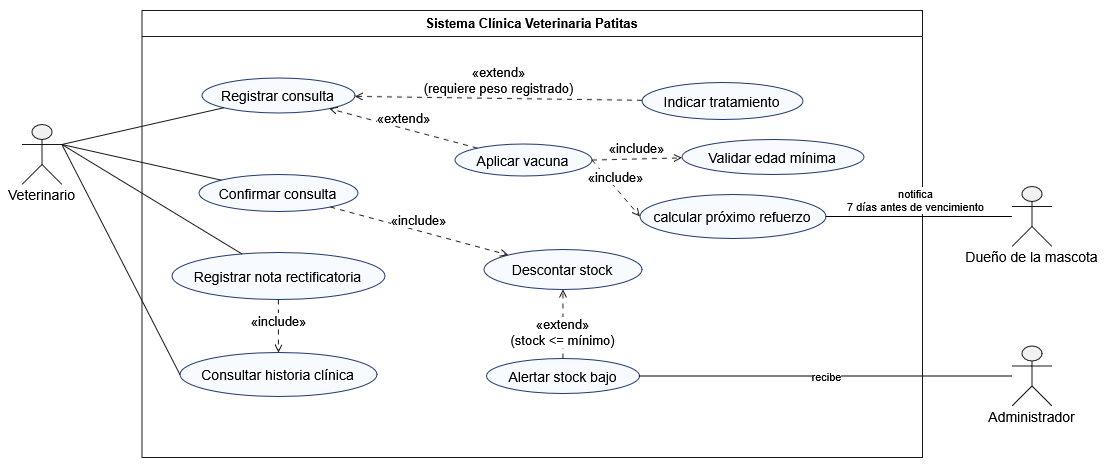

The diagram above was exported from draw.io. Its source (the exported page's mxGraphModel, read from the mxfile embedded in the PNG):
<mxGraphModel dx="3207" dy="163" grid="1" gridSize="10" guides="1" tooltips="1" connect="1" arrows="1" fold="1" page="1" pageScale="1" pageWidth="850" pageHeight="1100" math="0" shadow="0">
  <root>
    <mxCell id="0" />
    <mxCell id="1" parent="0" />
    <UserObject label="" plantUmlData="{&#10;  &quot;data&quot;: &quot;@startuml DCU_Veterinario\nleft to right direction\nskinparam actorStyle awesome\nskinparam usecase {\n  BackgroundColor #F7FAFF\n  BorderColor #1F3A6E\n}\n\nactor \&quot;Veterinario\&quot; as VET\n\nrectangle \&quot;Sistema Clínica Veterinaria Patitas\&quot; {\n  usecase \&quot;Registrar consulta\&quot; as UC13\n  usecase \&quot;Indicar tratamiento\&quot; as UC14\n  usecase \&quot;Aplicar vacuna\&quot; as UC15\n  usecase \&quot;Confirmar consulta\&quot; as UC17\n  usecase \&quot;Consultar historia clínica\&quot; as UC18\n  usecase \&quot;Registrar nota rectificatoria\&quot; as UC19\n\n  usecase \&quot;Validar edad mínima y\\ncalcular próximo refuerzo\&quot; as UC16\n  usecase \&quot;Descontar stock\\n(lotes FEFO)\&quot; as UC20\n  usecase \&quot;Alertar stock bajo\&quot; as UC21\n}\n\nVET --&gt; UC13\nVET --&gt; UC17\nVET --&gt; UC18\nVET --&gt; UC19\n\nUC13 &lt;.. UC14 : &lt;&lt;extend&gt;&gt;\\n(requiere peso registrado)\nUC13 &lt;.. UC15 : &lt;&lt;extend&gt;&gt;\nUC15 ..&gt; UC16 : &lt;&lt;include&gt;&gt;\nUC17 ..&gt; UC20 : &lt;&lt;include&gt;&gt;\nUC20 &lt;.. UC21 : &lt;&lt;extend&gt;&gt;\\n(stock &lt;= mínimo)\nUC19 ..&gt; UC18 : &lt;&lt;include&gt;&gt;\n@enduml&quot;,&#10;  &quot;config&quot;: null&#10;}" id="2">
      <mxCell connectable="0" parent="1" style="group;transparentBounds=1;editIcon=1;lockedGroup=0;groupPadding=10;" vertex="1">
        <mxGeometry as="geometry" />
      </mxCell>
    </UserObject>
    <UserObject label="Sistema Clínica Veterinaria Patitas" plantUmlId="rect_0" plantUmlBaseStyle="swimlane;collapsible=0;startSize=26;fillColor=none;strokeColor=#181818;fontColor=#000000;fontSize=13;fontStyle=1;whiteSpace=wrap;" plantUmlBaseValue="Sistema Clínica Veterinaria Patitas" id="3">
      <mxCell parent="2" style="swimlane;collapsible=0;startSize=26;fillColor=none;strokeColor=#181818;fontColor=#000000;fontSize=13;fontStyle=1;whiteSpace=wrap;" vertex="1">
        <mxGeometry height="447" width="780.5" x="490" y="1170" as="geometry" />
      </mxCell>
    </UserObject>
    <UserObject label="Indicar tratamiento" plantUmlId="uc_1" plantUmlBaseStyle="ellipse;html=1;fillColor=#F7FAFF;strokeColor=#1F3A6E;whiteSpace=wrap;fontColor=#000000;fontSize=14;" plantUmlBaseValue="Indicar tratamiento" id="4">
      <mxCell parent="3" style="ellipse;html=1;fillColor=#F7FAFF;strokeColor=#1F3A6E;whiteSpace=wrap;fontColor=#000000;fontSize=14;" vertex="1">
        <mxGeometry height="37" width="161" x="500" y="72" as="geometry" />
      </mxCell>
    </UserObject>
    <UserObject label="Confirmar consulta" plantUmlId="uc_2" plantUmlBaseStyle="ellipse;html=1;fillColor=#F7FAFF;strokeColor=#1F3A6E;whiteSpace=wrap;fontColor=#000000;fontSize=14;" plantUmlBaseValue="Confirmar consulta" id="5">
      <mxCell parent="3" style="ellipse;html=1;fillColor=#F7FAFF;strokeColor=#1F3A6E;whiteSpace=wrap;fontColor=#000000;fontSize=14;" vertex="1">
        <mxGeometry height="37" width="159" x="57" y="164" as="geometry" />
      </mxCell>
    </UserObject>
    <UserObject label="Registrar nota rectificatoria" plantUmlId="uc_3" plantUmlBaseStyle="ellipse;html=1;fillColor=#F7FAFF;strokeColor=#1F3A6E;whiteSpace=wrap;fontColor=#000000;fontSize=14;" plantUmlBaseValue="Registrar nota rectificatoria" id="6">
      <mxCell parent="3" style="ellipse;html=1;fillColor=#F7FAFF;strokeColor=#1F3A6E;whiteSpace=wrap;fontColor=#000000;fontSize=14;" vertex="1">
        <mxGeometry height="47" width="213" x="30" y="242" as="geometry" />
      </mxCell>
    </UserObject>
    <UserObject label="Alertar stock bajo" plantUmlId="uc_5" plantUmlBaseStyle="ellipse;html=1;fillColor=#F7FAFF;strokeColor=#1F3A6E;whiteSpace=wrap;fontColor=#000000;fontSize=14;" plantUmlBaseValue="Alertar stock bajo" id="7">
      <mxCell parent="3" style="ellipse;html=1;fillColor=#F7FAFF;strokeColor=#1F3A6E;whiteSpace=wrap;fontColor=#000000;fontSize=14;" vertex="1">
        <mxGeometry height="35" width="153" x="344.5" y="348" as="geometry" />
      </mxCell>
    </UserObject>
    <UserObject label="Registrar consulta" plantUmlId="uc_6" plantUmlBaseStyle="ellipse;html=1;fillColor=#F7FAFF;strokeColor=#1F3A6E;whiteSpace=wrap;fontColor=#000000;fontSize=14;" plantUmlBaseValue="Registrar consulta" id="8">
      <mxCell parent="3" style="ellipse;html=1;fillColor=#F7FAFF;strokeColor=#1F3A6E;whiteSpace=wrap;fontColor=#000000;fontSize=14;" vertex="1">
        <mxGeometry height="35" width="153" x="60" y="67.5" as="geometry" />
      </mxCell>
    </UserObject>
    <UserObject label="Consultar historia clínica" plantUmlId="uc_7" plantUmlBaseStyle="ellipse;html=1;fillColor=#F7FAFF;strokeColor=#1F3A6E;whiteSpace=wrap;fontColor=#000000;fontSize=14;" plantUmlBaseValue="Consultar historia clínica" id="9">
      <mxCell parent="3" style="ellipse;html=1;fillColor=#F7FAFF;strokeColor=#1F3A6E;whiteSpace=wrap;fontColor=#000000;fontSize=14;" vertex="1">
        <mxGeometry height="44" width="197" x="38" y="342" as="geometry" />
      </mxCell>
    </UserObject>
    <UserObject label="Validar edad mínima" plantUmlId="uc_8" plantUmlBaseStyle="ellipse;html=1;fillColor=#F7FAFF;strokeColor=#1F3A6E;whiteSpace=wrap;fontColor=#000000;fontSize=14;" plantUmlBaseValue="Validar edad mínima y&lt;br&gt;calcular próximo refuerzo" id="10">
      <mxCell parent="3" style="ellipse;html=1;fillColor=#F7FAFF;strokeColor=#1F3A6E;whiteSpace=wrap;fontColor=#000000;fontSize=14;" vertex="1">
        <mxGeometry height="35" width="182" x="540" y="129" as="geometry" />
      </mxCell>
    </UserObject>
    <UserObject label="Descontar stock" plantUmlId="uc_9" plantUmlBaseStyle="ellipse;html=1;fillColor=#F7FAFF;strokeColor=#1F3A6E;whiteSpace=wrap;fontColor=#000000;fontSize=14;" plantUmlBaseValue="Descontar stock&lt;br&gt;(lotes FEFO)" id="11">
      <mxCell parent="3" style="ellipse;html=1;fillColor=#F7FAFF;strokeColor=#1F3A6E;whiteSpace=wrap;fontColor=#000000;fontSize=14;" vertex="1">
        <mxGeometry height="40" width="158" x="342" y="239" as="geometry" />
      </mxCell>
    </UserObject>
    <UserObject label="«extend»&lt;br&gt;(requiere peso registrado)" plantUmlId="rel_16" plantUmlBaseStyle="endArrow=open;dashed=1;dashPattern=5 5;strokeColor=#181818;fontColor=#000000;fontSize=13;edgeStyle=none;rounded=0;html=1;verticalAlign=bottom;curved=0;endSize=6;sourcePerimeterSpacing=0;targetPerimeterSpacing=0;" plantUmlBaseValue="«extend»&#10;&#10;(requiere peso registrado)" id="12">
      <mxCell edge="1" parent="3" source="4" style="endArrow=open;dashed=1;dashPattern=5 5;strokeColor=#181818;fontColor=#000000;fontSize=13;edgeStyle=none;rounded=0;html=1;verticalAlign=bottom;curved=0;endSize=6;sourcePerimeterSpacing=0;targetPerimeterSpacing=0;" target="8">
        <mxGeometry relative="1" as="geometry" />
      </mxCell>
    </UserObject>
    <UserObject label="«include»" plantUmlId="rel_19" plantUmlBaseStyle="endArrow=open;dashed=1;dashPattern=5 5;strokeColor=#181818;fontColor=#000000;fontSize=13;edgeStyle=none;rounded=0;html=1;verticalAlign=bottom;curved=0;endSize=6;sourcePerimeterSpacing=0;targetPerimeterSpacing=0;" plantUmlBaseValue="«include»" id="13">
      <mxCell edge="1" parent="3" source="5" style="endArrow=open;dashed=1;dashPattern=5 5;strokeColor=#181818;fontColor=#000000;fontSize=13;edgeStyle=none;rounded=0;html=1;verticalAlign=bottom;curved=0;endSize=6;sourcePerimeterSpacing=0;targetPerimeterSpacing=0;" target="11">
        <mxGeometry relative="1" as="geometry" />
      </mxCell>
    </UserObject>
    <UserObject label="«include»" plantUmlId="rel_21" plantUmlBaseStyle="endArrow=open;dashed=1;dashPattern=5 5;strokeColor=#181818;fontColor=#000000;fontSize=13;edgeStyle=none;rounded=0;html=1;verticalAlign=bottom;curved=0;endSize=6;sourcePerimeterSpacing=0;targetPerimeterSpacing=0;" plantUmlBaseValue="«include»" id="14">
      <mxCell edge="1" parent="3" source="6" style="endArrow=open;dashed=1;dashPattern=5 5;strokeColor=#181818;fontColor=#000000;fontSize=13;edgeStyle=none;rounded=0;html=1;verticalAlign=bottom;curved=0;endSize=6;sourcePerimeterSpacing=0;targetPerimeterSpacing=0;" target="9">
        <mxGeometry relative="1" x="0.178" as="geometry">
          <mxPoint as="offset" />
        </mxGeometry>
      </mxCell>
    </UserObject>
    <UserObject label="«extend»&lt;br&gt;(stock &amp;lt;= mínimo)" plantUmlId="rel_20" plantUmlBaseStyle="endArrow=open;dashed=1;dashPattern=5 5;strokeColor=#181818;fontColor=#000000;fontSize=13;edgeStyle=none;rounded=0;html=1;verticalAlign=bottom;curved=0;endSize=6;sourcePerimeterSpacing=0;targetPerimeterSpacing=0;" plantUmlBaseValue="«extend»&#10;&#10;(stock &amp;lt;= mínimo)" id="15">
      <mxCell edge="1" parent="3" source="7" style="endArrow=open;dashed=1;dashPattern=5 5;strokeColor=#181818;fontColor=#000000;fontSize=13;edgeStyle=none;rounded=0;html=1;verticalAlign=bottom;curved=0;endSize=6;sourcePerimeterSpacing=0;targetPerimeterSpacing=0;" target="11">
        <mxGeometry relative="1" x="-0.7681" as="geometry">
          <mxPoint as="offset" />
        </mxGeometry>
      </mxCell>
    </UserObject>
    <UserObject label="Aplicar vacuna" plantUmlId="uc_4" plantUmlBaseStyle="ellipse;html=1;fillColor=#F7FAFF;strokeColor=#1F3A6E;whiteSpace=wrap;fontColor=#000000;fontSize=14;" plantUmlBaseValue="Aplicar vacuna" id="16">
      <mxCell parent="3" style="ellipse;html=1;fillColor=#F7FAFF;strokeColor=#1F3A6E;whiteSpace=wrap;fontColor=#000000;fontSize=14;" vertex="1">
        <mxGeometry height="32" width="137" x="313" y="133.5" as="geometry" />
      </mxCell>
    </UserObject>
    <UserObject label="«extend»" plantUmlId="rel_17" plantUmlBaseStyle="endArrow=open;dashed=1;dashPattern=5 5;strokeColor=#181818;fontColor=#000000;fontSize=13;edgeStyle=none;rounded=0;html=1;verticalAlign=bottom;curved=0;endSize=6;sourcePerimeterSpacing=0;targetPerimeterSpacing=0;" plantUmlBaseValue="«extend»" id="17">
      <mxCell edge="1" parent="3" source="16" style="endArrow=open;dashed=1;dashPattern=5 5;strokeColor=#181818;fontColor=#000000;fontSize=13;edgeStyle=none;rounded=0;html=1;verticalAlign=bottom;curved=0;endSize=6;sourcePerimeterSpacing=0;targetPerimeterSpacing=0;" target="8">
        <mxGeometry relative="1" as="geometry" />
      </mxCell>
    </UserObject>
    <UserObject label="«include»" plantUmlId="rel_18" plantUmlBaseStyle="endArrow=open;dashed=1;dashPattern=5 5;strokeColor=#181818;fontColor=#000000;fontSize=13;edgeStyle=none;rounded=0;html=1;verticalAlign=bottom;curved=0;endSize=6;sourcePerimeterSpacing=0;targetPerimeterSpacing=0;" plantUmlBaseValue="«include»" id="18">
      <mxCell edge="1" parent="3" source="16" style="endArrow=open;dashed=1;dashPattern=5 5;strokeColor=#181818;fontColor=#000000;fontSize=13;edgeStyle=none;rounded=0;html=1;verticalAlign=bottom;curved=0;endSize=6;sourcePerimeterSpacing=0;targetPerimeterSpacing=0;exitX=1;exitY=0.5;exitDx=0;exitDy=0;" target="10">
        <mxGeometry relative="1" as="geometry" />
      </mxCell>
    </UserObject>
    <UserObject label="calcular próximo refuerzo" plantUmlId="uc_1" plantUmlBaseStyle="ellipse;html=1;fillColor=#F7FAFF;strokeColor=#1F3A6E;whiteSpace=wrap;fontColor=#000000;fontSize=14;" plantUmlBaseValue="Indicar tratamiento" id="19">
      <mxCell parent="3" style="ellipse;html=1;fillColor=#F7FAFF;strokeColor=#1F3A6E;whiteSpace=wrap;fontColor=#000000;fontSize=14;" vertex="1">
        <mxGeometry height="44" width="186" x="498" y="184" as="geometry" />
      </mxCell>
    </UserObject>
    <UserObject label="«include»" plantUmlId="rel_18" plantUmlBaseStyle="endArrow=open;dashed=1;dashPattern=5 5;strokeColor=#181818;fontColor=#000000;fontSize=13;edgeStyle=none;rounded=0;html=1;verticalAlign=bottom;curved=0;endSize=6;sourcePerimeterSpacing=0;targetPerimeterSpacing=0;" plantUmlBaseValue="«include»" id="20">
      <mxCell edge="1" parent="3" source="16" style="endArrow=open;dashed=1;dashPattern=5 5;strokeColor=#181818;fontColor=#000000;fontSize=13;edgeStyle=none;rounded=0;html=1;verticalAlign=bottom;curved=0;endSize=6;sourcePerimeterSpacing=0;targetPerimeterSpacing=0;exitX=1;exitY=0.5;exitDx=0;exitDy=0;entryX=0;entryY=0.5;entryDx=0;entryDy=0;" target="19">
        <mxGeometry relative="1" as="geometry">
          <mxPoint x="520" y="233" as="sourcePoint" />
          <mxPoint x="593" y="230" as="targetPoint" />
        </mxGeometry>
      </mxCell>
    </UserObject>
    <UserObject label="" plantUmlId="actor_10" plantUmlBaseStyle="shape=umlActor;html=1;fillColor=#F1F1F1;strokeColor=#181818;fontColor=#000000;fontSize=14;" plantUmlBaseValue="" id="21">
      <mxCell parent="2" style="shape=umlActor;html=1;fillColor=#F1F1F1;strokeColor=#181818;fontColor=#000000;fontSize=14;" vertex="1">
        <mxGeometry height="60" width="40" x="370" y="1284" as="geometry" />
      </mxCell>
    </UserObject>
    <UserObject label="Veterinario" plantUmlId="actorlbl_11" plantUmlBaseStyle="text;html=1;align=center;verticalAlign=middle;spacingBottom=1;fontColor=#000000;fontSize=14;part=1;" plantUmlBaseValue="Veterinario" id="22">
      <mxCell parent="21" style="text;html=1;align=center;verticalAlign=middle;spacingBottom=1;fontColor=#000000;fontSize=14;part=1;" vertex="1">
        <mxGeometry height="17" width="83" x="-21.5" y="62" as="geometry" />
      </mxCell>
    </UserObject>
    <UserObject label="" plantUmlId="rel_12" plantUmlBaseStyle="endArrow=block;endFill=1;strokeColor=#181818;fontColor=#000000;fontSize=13;edgeStyle=none;rounded=0;html=1;curved=0;endSize=6;sourcePerimeterSpacing=0;targetPerimeterSpacing=0;" plantUmlBaseValue="" id="23">
      <mxCell edge="1" parent="2" source="21" style="endArrow=none;endFill=0;strokeColor=#181818;fontColor=#000000;fontSize=13;edgeStyle=none;rounded=0;html=1;curved=0;endSize=6;sourcePerimeterSpacing=0;targetPerimeterSpacing=0;exitX=1;exitY=0.3333333333333333;exitDx=0;exitDy=0;exitPerimeter=0;" target="8">
        <mxGeometry relative="1" as="geometry" />
      </mxCell>
    </UserObject>
    <UserObject label="" plantUmlId="rel_13" plantUmlBaseStyle="endArrow=block;endFill=1;strokeColor=#181818;fontColor=#000000;fontSize=13;edgeStyle=none;rounded=0;html=1;curved=0;endSize=6;sourcePerimeterSpacing=0;targetPerimeterSpacing=0;" plantUmlBaseValue="" id="24">
      <mxCell edge="1" parent="2" source="21" style="endArrow=none;endFill=0;strokeColor=#181818;fontColor=#000000;fontSize=13;edgeStyle=none;rounded=0;html=1;curved=0;endSize=6;sourcePerimeterSpacing=0;targetPerimeterSpacing=0;exitX=1;exitY=0.3333333333333333;exitDx=0;exitDy=0;exitPerimeter=0;" target="5">
        <mxGeometry relative="1" as="geometry" />
      </mxCell>
    </UserObject>
    <UserObject label="" plantUmlId="rel_14" plantUmlBaseStyle="endArrow=block;endFill=1;strokeColor=#181818;fontColor=#000000;fontSize=13;edgeStyle=none;rounded=0;html=1;curved=0;endSize=6;sourcePerimeterSpacing=0;targetPerimeterSpacing=0;" plantUmlBaseValue="" id="25">
      <mxCell edge="1" parent="2" source="21" style="endArrow=none;endFill=0;strokeColor=#181818;fontColor=#000000;fontSize=13;edgeStyle=none;rounded=0;html=1;curved=0;endSize=6;sourcePerimeterSpacing=0;targetPerimeterSpacing=0;exitX=1;exitY=0.3333333333333333;exitDx=0;exitDy=0;exitPerimeter=0;entryX=0;entryY=0.5;entryDx=0;entryDy=0;" target="9">
        <mxGeometry relative="1" as="geometry" />
      </mxCell>
    </UserObject>
    <UserObject label="" plantUmlId="rel_15" plantUmlBaseStyle="endArrow=block;endFill=1;strokeColor=#181818;fontColor=#000000;fontSize=13;edgeStyle=none;rounded=0;html=1;exitX=0.5;exitY=1.37;exitPerimeter=0;curved=0;endSize=6;sourcePerimeterSpacing=0;targetPerimeterSpacing=0;" plantUmlBaseValue="" id="26">
      <mxCell edge="1" parent="2" source="21" style="endArrow=none;endFill=0;strokeColor=#181818;fontColor=#000000;fontSize=13;edgeStyle=none;rounded=0;html=1;exitX=1;exitY=0.3333333333333333;exitPerimeter=0;curved=0;endSize=6;sourcePerimeterSpacing=0;targetPerimeterSpacing=0;exitDx=0;exitDy=0;" target="6">
        <mxGeometry relative="1" as="geometry" />
      </mxCell>
    </UserObject>
    <UserObject label="" plantUmlId="actor_12" plantUmlBaseStyle="shape=umlActor;html=1;fillColor=#F1F1F1;strokeColor=#181818;fontColor=#000000;fontSize=14;" plantUmlBaseValue="" id="27">
      <mxCell parent="1" style="shape=umlActor;html=1;fillColor=#F1F1F1;strokeColor=#181818;fontColor=#000000;fontSize=14;" vertex="1">
        <mxGeometry height="60" width="40" x="1360" y="1505.5" as="geometry" />
      </mxCell>
    </UserObject>
    <UserObject label="Administrador" plantUmlId="actorlbl_13" plantUmlBaseStyle="text;html=1;align=center;verticalAlign=middle;spacingBottom=1;fontColor=#000000;fontSize=14;part=1;" plantUmlBaseValue="Administrador" id="28">
      <mxCell parent="27" style="text;html=1;align=center;verticalAlign=middle;spacingBottom=1;fontColor=#000000;fontSize=14;part=1;" vertex="1">
        <mxGeometry height="17" width="101" x="-30.5" y="62" as="geometry" />
      </mxCell>
    </UserObject>
    <mxCell id="29" edge="1" parent="1" source="7" style="edgeStyle=none;shape=connector;rounded=0;orthogonalLoop=1;jettySize=auto;html=1;exitX=1;exitY=0.5;exitDx=0;exitDy=0;strokeColor=default;align=center;verticalAlign=middle;fontFamily=Helvetica;fontSize=11;fontColor=default;labelBackgroundColor=default;endArrow=none;endFill=0;" target="27" value="recibe">
      <mxGeometry relative="1" as="geometry" />
    </mxCell>
    <UserObject label="" plantUmlId="actor_18" plantUmlBaseStyle="shape=umlActor;html=1;fillColor=#F1F1F1;strokeColor=#181818;fontColor=#000000;fontSize=14;" plantUmlBaseValue="" id="30">
      <mxCell parent="1" style="shape=umlActor;html=1;fillColor=#F1F1F1;strokeColor=#181818;fontColor=#000000;fontSize=14;" vertex="1">
        <mxGeometry height="60" width="40" x="1360" y="1346" as="geometry" />
      </mxCell>
    </UserObject>
    <UserObject label="Dueño de la mascota" plantUmlId="actorlbl_19" plantUmlBaseStyle="text;html=1;align=center;verticalAlign=middle;spacingBottom=1;fontColor=#000000;fontSize=14;part=1;" plantUmlBaseValue="Dueño de la mascota" id="31">
      <mxCell parent="30" style="text;html=1;align=center;verticalAlign=middle;spacingBottom=1;fontColor=#000000;fontSize=14;part=1;" vertex="1">
        <mxGeometry height="17" width="151" x="-55.5" y="62" as="geometry" />
      </mxCell>
    </UserObject>
    <mxCell id="32" edge="1" parent="1" source="19" style="edgeStyle=none;shape=connector;rounded=0;orthogonalLoop=1;jettySize=auto;html=1;strokeColor=default;align=center;verticalAlign=middle;fontFamily=Helvetica;fontSize=11;fontColor=default;labelBackgroundColor=default;endArrow=none;endFill=0;" target="30" value="&lt;div&gt;notifica&lt;/div&gt;&lt;div&gt;7 días antes de vencimiento&lt;/div&gt;">
      <mxGeometry relative="1" x="-0.0262" y="16" as="geometry">
        <mxPoint as="offset" />
      </mxGeometry>
    </mxCell>
  </root>
</mxGraphModel>